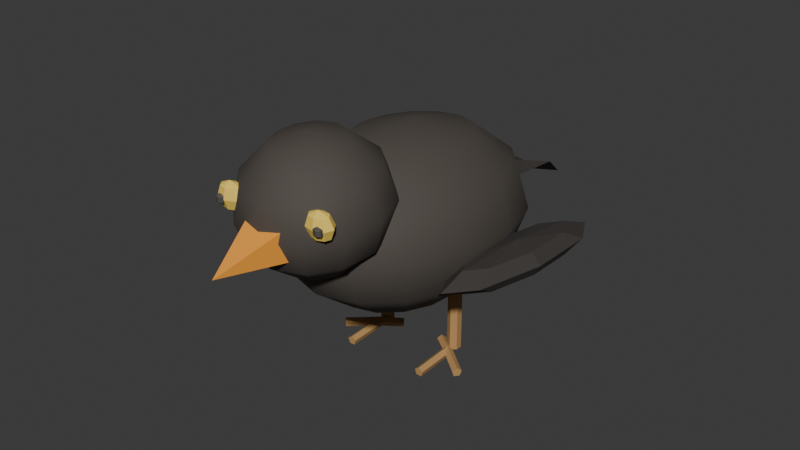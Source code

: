 # Source: BirdSmall.blend  (saved by Blender 5.1.30; exported with 4.5.12 LTS)
import bpy
from mathutils import Matrix  # noqa: F401  (used for matrix-valued properties, if any)

bpy.ops.wm.read_factory_settings(use_empty=True)
scene = bpy.context.scene
scene.name = 'Scene'

# ---- collections
col_collection = bpy.data.collections.new('Collection'); scene.collection.children.link(col_collection)

# ---- materials (node trees are filled in below, after node groups)
mat_material_birdsmall_beak = bpy.data.materials.new('Material.BirdSmall.Beak')
mat_material_birdsmall_beak.diffuse_color = (0.98, 0.38, 0.04, 1.0)
mat_material_birdsmall_wing = bpy.data.materials.new('Material.BirdSmall.Wing')
mat_material_birdsmall_wing.diffuse_color = (0.03955, 0.03434, 0.03071, 1.0)
mat_material_birdsmall_body = bpy.data.materials.new('Material.BirdSmall.Body')
mat_material_birdsmall_body.diffuse_color = (0.07619, 0.0648, 0.05448, 1.0)
mat_material_birdsmall_belly = bpy.data.materials.new('Material.BirdSmall.Belly')
mat_material_birdsmall_belly.diffuse_color = (0.159, 0.1301, 0.0999, 1.0)
mat_material_birdsmall_eye = bpy.data.materials.new('Material.BirdSmall.Eye')
mat_material_birdsmall_pupil = bpy.data.materials.new('Material.BirdSmall.Pupil')
mat_material_birdsmall_leg = bpy.data.materials.new('Material.BirdSmall.Leg')
mat_material_birdsmall_leg.diffuse_color = (0.48, 0.27, 0.1, 1.0)

# ---- material node trees
mat_material_birdsmall_beak.use_nodes = True; mat_material_birdsmall_beak.node_tree.nodes.clear()
_N = mat_material_birdsmall_beak.node_tree.nodes; _L = mat_material_birdsmall_beak.node_tree.links
n0 = _N.new('ShaderNodeBsdfPrincipled'); n0.name = 'Principled BSDF'; n0.location = (-200, 100)
n0.inputs[0].default_value = (0.98, 0.38, 0.04, 1.0)
n0.inputs[2].default_value = 0.82
n1 = _N.new('ShaderNodeOutputMaterial'); n1.name = 'Material Output'; n1.location = (200, 100)
_L.new(n0.outputs[0], n1.inputs[0])
n1.is_active_output = True
mat_material_birdsmall_wing.use_nodes = True; mat_material_birdsmall_wing.node_tree.nodes.clear()
_N = mat_material_birdsmall_wing.node_tree.nodes; _L = mat_material_birdsmall_wing.node_tree.links
n0 = _N.new('ShaderNodeBsdfPrincipled'); n0.name = 'Principled BSDF'; n0.location = (-200, 100)
n0.inputs[0].default_value = (0.03955, 0.03434, 0.03071, 1.0)
n0.inputs[2].default_value = 0.82
n1 = _N.new('ShaderNodeOutputMaterial'); n1.name = 'Material Output'; n1.location = (200, 100)
_L.new(n0.outputs[0], n1.inputs[0])
n1.is_active_output = True
mat_material_birdsmall_body.use_nodes = True; mat_material_birdsmall_body.node_tree.nodes.clear()
_N = mat_material_birdsmall_body.node_tree.nodes; _L = mat_material_birdsmall_body.node_tree.links
n0 = _N.new('ShaderNodeBsdfPrincipled'); n0.name = 'Principled BSDF'; n0.location = (-200, 100)
n0.inputs[0].default_value = (0.07619, 0.0648, 0.05448, 1.0)
n0.inputs[2].default_value = 0.82
n1 = _N.new('ShaderNodeOutputMaterial'); n1.name = 'Material Output'; n1.location = (200, 100)
_L.new(n0.outputs[0], n1.inputs[0])
n1.is_active_output = True
mat_material_birdsmall_belly.use_nodes = True; mat_material_birdsmall_belly.node_tree.nodes.clear()
_N = mat_material_birdsmall_belly.node_tree.nodes; _L = mat_material_birdsmall_belly.node_tree.links
n0 = _N.new('ShaderNodeBsdfPrincipled'); n0.name = 'Principled BSDF'; n0.location = (-200, 100)
n0.inputs[0].default_value = (0.159, 0.1301, 0.0999, 1.0)
n0.inputs[2].default_value = 0.82
n1 = _N.new('ShaderNodeOutputMaterial'); n1.name = 'Material Output'; n1.location = (200, 100)
_L.new(n0.outputs[0], n1.inputs[0])
n1.is_active_output = True
mat_material_birdsmall_eye.use_nodes = True; mat_material_birdsmall_eye.node_tree.nodes.clear()
_N = mat_material_birdsmall_eye.node_tree.nodes; _L = mat_material_birdsmall_eye.node_tree.links
n0 = _N.new('ShaderNodeBsdfPrincipled'); n0.name = 'Principled BSDF'; n0.location = (-200, 100)
n0.inputs[0].default_value = (0.93, 0.66, 0.11, 1.0)
n0.inputs[2].default_value = 0.82
n1 = _N.new('ShaderNodeOutputMaterial'); n1.name = 'Material Output'; n1.location = (200, 100)
_L.new(n0.outputs[0], n1.inputs[0])
n1.is_active_output = True
mat_material_birdsmall_pupil.use_nodes = True; mat_material_birdsmall_pupil.node_tree.nodes.clear()
_N = mat_material_birdsmall_pupil.node_tree.nodes; _L = mat_material_birdsmall_pupil.node_tree.links
n0 = _N.new('ShaderNodeBsdfPrincipled'); n0.name = 'Principled BSDF'; n0.location = (-200, 100)
n0.inputs[0].default_value = (0.09, 0.08, 0.07, 1.0)
n0.inputs[2].default_value = 0.82
n1 = _N.new('ShaderNodeOutputMaterial'); n1.name = 'Material Output'; n1.location = (200, 100)
_L.new(n0.outputs[0], n1.inputs[0])
n1.is_active_output = True
mat_material_birdsmall_leg.use_nodes = True; mat_material_birdsmall_leg.node_tree.nodes.clear()
_N = mat_material_birdsmall_leg.node_tree.nodes; _L = mat_material_birdsmall_leg.node_tree.links
n0 = _N.new('ShaderNodeBsdfPrincipled'); n0.name = 'Principled BSDF'; n0.location = (-200, 100)
n0.inputs[0].default_value = (0.48, 0.27, 0.1, 1.0)
n0.inputs[2].default_value = 0.82
n1 = _N.new('ShaderNodeOutputMaterial'); n1.name = 'Material Output'; n1.location = (200, 100)
_L.new(n0.outputs[0], n1.inputs[0])
n1.is_active_output = True

# ---- world
world_world = bpy.data.worlds.new('World'); scene.world = world_world
world_world.use_nodes = True; world_world.node_tree.nodes.clear()
_N = world_world.node_tree.nodes; _L = world_world.node_tree.links
n0 = _N.new('ShaderNodeOutputWorld'); n0.name = 'World Output'; n0.location = (200, 100)
n1 = _N.new('ShaderNodeBackground'); n1.name = 'Background'; n1.location = (-200, 100)
n1.inputs[0].default_value = (0.05088, 0.05088, 0.05088, 1.0)
_L.new(n1.outputs[0], n0.inputs[0])
n0.is_active_output = True
world_world.color = (0.05088, 0.05088, 0.05088)
world_world.sun_shadow_jitter_overblur = 0.0

# ---- meshes
me_birdsmall_beak_mesh = bpy.data.meshes.new('BirdSmall_Beak_Mesh')
me_birdsmall_beak_mesh.from_pydata([(0.0, -0.18, 0.0), (-0.055, 0.0, 0.045), (0.055, 0.0, 0.045), (0.055, 0.0, -0.04), (-0.055, 0.0, -0.04)], [], [(0, 1, 2), (0, 2, 3), (0, 3, 4), (0, 4, 1), (1, 4, 3, 2)])
me_birdsmall_beak_mesh.materials.append(mat_material_birdsmall_beak)
me_birdsmall_beak_mesh.update()
me_birdsmall_tail_mesh = bpy.data.meshes.new('BirdSmall_Tail_Mesh')
me_birdsmall_tail_mesh.from_pydata([(0.0, 0.0, 0.045), (-0.12, 0.16, 0.015), (-0.055, 0.31, -0.08), (0.0, 0.19, -0.045), (0.055, 0.31, -0.08), (0.12, 0.16, 0.015), (0.0, 0.0, -0.055)], [], [(0, 1, 2, 3), (0, 3, 4, 5), (0, 5, 6), (0, 6, 1), (1, 6, 3, 2), (3, 6, 5, 4)])
me_birdsmall_tail_mesh.materials.append(mat_material_birdsmall_wing)
me_birdsmall_tail_mesh.update()
me_birdsmall_body_mesh = bpy.data.meshes.new('BirdSmall_Body_Mesh')
me_birdsmall_body_mesh.from_pydata([(0.0, 0.0, 1.0), (0.0, 1.0, 0.0), (0.0, 0.0, -1.0), (0.2169, 0.4505, 0.866), (0.3758, 0.7803, 0.5), (0.4339, 0.901, 0.0), (0.3758, 0.7803, -0.5), (0.2169, 0.4505, -0.866), (0.3909, 0.3117, 0.866), (0.6771, 0.54, 0.5), (0.7818, 0.6235, 0.0), (0.6771, 0.54, -0.5), (0.3909, 0.3117, -0.866), (0.4875, 0.1113, 0.866), (0.8443, 0.1927, 0.5), (0.9749, 0.2225, 0.0), (0.8443, 0.1927, -0.5), (0.4875, 0.1113, -0.866), (0.4875, -0.1113, 0.866), (0.8443, -0.1927, 0.5), (0.9749, -0.2225, 0.0), (0.8443, -0.1927, -0.5), (0.4875, -0.1113, -0.866), (0.3909, -0.3117, 0.866), (0.6771, -0.54, 0.5), (0.7818, -0.6235, 0.0), (0.6771, -0.54, -0.5), (0.3909, -0.3117, -0.866), (0.2169, -0.4505, 0.866), (0.3758, -0.7803, 0.5), (0.4339, -0.901, 0.0), (0.3758, -0.7803, -0.5), (0.2169, -0.4505, -0.866), (-8.941e-08, -0.5, 0.866), (-1.49e-07, -0.866, 0.5), (-1.788e-07, -1.0, 0.0), (-1.49e-07, -0.866, -0.5), (-8.941e-08, -0.5, -0.866), (-0.2169, -0.4505, 0.866), (-0.3758, -0.7803, 0.5), (-0.4339, -0.901, 0.0), (-0.3758, -0.7803, -0.5), (-0.2169, -0.4505, -0.866), (-0.3909, -0.3117, 0.866), (-0.6771, -0.54, 0.5), (-0.7818, -0.6235, 0.0), (-0.6771, -0.54, -0.5), (-0.3909, -0.3117, -0.866), (-0.4875, -0.1113, 0.866), (-0.8443, -0.1927, 0.5), (-0.9749, -0.2225, 0.0), (-0.8443, -0.1927, -0.5), (-0.4875, -0.1113, -0.866), (-0.4875, 0.1113, 0.866), (-0.8443, 0.1927, 0.5), (-0.9749, 0.2225, 0.0), (-0.8443, 0.1927, -0.5), (-0.4875, 0.1113, -0.866), (-0.3909, 0.3117, 0.866), (-0.6771, 0.54, 0.5), (-0.7818, 0.6235, 0.0), (-0.6771, 0.54, -0.5), (-0.3909, 0.3117, -0.866), (-0.2169, 0.4505, 0.866), (-0.3758, 0.7803, 0.5), (-0.4339, 0.901, 0.0), (-0.3758, 0.7803, -0.5), (-0.2169, 0.4505, -0.866), (1.49e-07, 0.5, 0.866), (2.384e-07, 0.866, 0.5), (2.384e-07, 0.866, -0.5), (1.49e-07, 0.5, -0.866)], [], [(71, 70, 6, 7), (1, 69, 4, 5), (68, 0, 3), (2, 71, 7), (70, 1, 5, 6), (69, 68, 3, 4), (2, 7, 12), (6, 5, 10, 11), (4, 3, 8, 9), (7, 6, 11, 12), (5, 4, 9, 10), (3, 0, 8), (2, 12, 17), (11, 10, 15, 16), (9, 8, 13, 14), (12, 11, 16, 17), (10, 9, 14, 15), (8, 0, 13), (2, 17, 22), (16, 15, 20, 21), (14, 13, 18, 19), (17, 16, 21, 22), (15, 14, 19, 20), (13, 0, 18), (21, 20, 25, 26), (19, 18, 23, 24), (22, 21, 26, 27), (20, 19, 24, 25), (18, 0, 23), (2, 22, 27), (24, 23, 28, 29), (27, 26, 31, 32), (25, 24, 29, 30), (23, 0, 28), (2, 27, 32), (26, 25, 30, 31), (32, 31, 36, 37), (30, 29, 34, 35), (28, 0, 33), (2, 32, 37), (31, 30, 35, 36), (29, 28, 33, 34), (37, 36, 41, 42), (35, 34, 39, 40), (33, 0, 38), (2, 37, 42), (36, 35, 40, 41), (34, 33, 38, 39), (42, 41, 46, 47), (40, 39, 44, 45), (38, 0, 43), (2, 42, 47), (41, 40, 45, 46), (39, 38, 43, 44), (47, 46, 51, 52), (45, 44, 49, 50), (43, 0, 48), (2, 47, 52), (46, 45, 50, 51), (44, 43, 48, 49), (50, 49, 54, 55), (48, 0, 53), (2, 52, 57), (51, 50, 55, 56), (49, 48, 53, 54), (52, 51, 56, 57), (53, 0, 58), (2, 57, 62), (56, 55, 60, 61), (54, 53, 58, 59), (57, 56, 61, 62), (55, 54, 59, 60), (2, 62, 67), (61, 60, 65, 66), (59, 58, 63, 64), (62, 61, 66, 67), (60, 59, 64, 65), (58, 0, 63), (2, 67, 71), (66, 65, 1, 70), (64, 63, 68, 69), (67, 66, 70, 71), (65, 64, 69, 1), (63, 0, 68)])
me_birdsmall_body_mesh.polygons.foreach_set('use_smooth', [True] * 84)
_uv = me_birdsmall_body_mesh.uv_layers.new(name='UVMap')
_uv.uv.foreach_set('vector', [0.7143, 0.1667, 0.7143, 0.3333, 0.6429, 0.3333, 0.6429, 0.1667, 0.7143, 0.5, 0.7143, 0.6667, 0.6429, 0.6667, 0.6429, 0.5, 0.7143, 0.8333, 0.6786, 1.0, 0.6429, 0.8333, 0.6786, 5.96e-08, 0.7143, 0.1667, 0.6429, 0.1667, 0.7143, 0.3333, 0.7143, 0.5, 0.6429, 0.5, 0.6429, 0.3333, 0.7143, 0.6667, 0.7143, 0.8333, 0.6429, 0.8333, 0.6429, 0.6667, 0.6071, 5.96e-08, 0.6429, 0.1667, 0.5714, 0.1667, 0.6429, 0.3333, 0.6429, 0.5, 0.5714, 0.5, 0.5714, 0.3333, 0.6429, 0.6667, 0.6429, 0.8333, 0.5714, 0.8333, 0.5714, 0.6667, 0.6429, 0.1667, 0.6429, 0.3333, 0.5714, 0.3333, 0.5714, 0.1667, 0.6429, 0.5, 0.6429, 0.6667, 0.5714, 0.6667, 0.5714, 0.5, 0.6429, 0.8333, 0.6071, 1.0, 0.5714, 0.8333, 0.5357, 5.96e-08, 0.5714, 0.1667, 0.5, 0.1667, 0.5714, 0.3333, 0.5714, 0.5, 0.5, 0.5, 0.5, 0.3333, 0.5714, 0.6667, 0.5714, 0.8333, 0.5, 0.8333, 0.5, 0.6667, 0.5714, 0.1667, 0.5714, 0.3333, 0.5, 0.3333, 0.5, 0.1667, 0.5714, 0.5, 0.5714, 0.6667, 0.5, 0.6667, 0.5, 0.5, 0.5714, 0.8333, 0.5357, 1.0, 0.5, 0.8333, 0.4643, 5.96e-08, 0.5, 0.1667, 0.4286, 0.1667, 0.5, 0.3333, 0.5, 0.5, 0.4286, 0.5, 0.4286, 0.3333, 0.5, 0.6667, 0.5, 0.8333, 0.4286, 0.8333, 0.4286, 0.6667, 0.5, 0.1667, 0.5, 0.3333, 0.4286, 0.3333, 0.4286, 0.1667, 0.5, 0.5, 0.5, 0.6667, 0.4286, 0.6667, 0.4286, 0.5, 0.5, 0.8333, 0.4643, 1.0, 0.4286, 0.8333, 0.4286, 0.3333, 0.4286, 0.5, 0.3571, 0.5, 0.3571, 0.3333, 0.4286, 0.6667, 0.4286, 0.8333, 0.3571, 0.8333, 0.3571, 0.6667, 0.4286, 0.1667, 0.4286, 0.3333, 0.3571, 0.3333, 0.3571, 0.1667, 0.4286, 0.5, 0.4286, 0.6667, 0.3571, 0.6667, 0.3571, 0.5, 0.4286, 0.8333, 0.3929, 1.0, 0.3571, 0.8333, 0.3929, 5.96e-08, 0.4286, 0.1667, 0.3571, 0.1667, 0.3571, 0.6667, 0.3571, 0.8333, 0.2857, 0.8333, 0.2857, 0.6667, 0.3571, 0.1667, 0.3571, 0.3333, 0.2857, 0.3333, 0.2857, 0.1667, 0.3571, 0.5, 0.3571, 0.6667, 0.2857, 0.6667, 0.2857, 0.5, 0.3571, 0.8333, 0.3214, 1.0, 0.2857, 0.8333, 0.3214, 5.96e-08, 0.3571, 0.1667, 0.2857, 0.1667, 0.3571, 0.3333, 0.3571, 0.5, 0.2857, 0.5, 0.2857, 0.3333, 0.2857, 0.1667, 0.2857, 0.3333, 0.2143, 0.3333, 0.2143, 0.1667, 0.2857, 0.5, 0.2857, 0.6667, 0.2143, 0.6667, 0.2143, 0.5, 0.2857, 0.8333, 0.25, 1.0, 0.2143, 0.8333, 0.25, 5.96e-08, 0.2857, 0.1667, 0.2143, 0.1667, 0.2857, 0.3333, 0.2857, 0.5, 0.2143, 0.5, 0.2143, 0.3333, 0.2857, 0.6667, 0.2857, 0.8333, 0.2143, 0.8333, 0.2143, 0.6667, 0.2143, 0.1667, 0.2143, 0.3333, 0.1429, 0.3333, 0.1429, 0.1667, 0.2143, 0.5, 0.2143, 0.6667, 0.1429, 0.6667, 0.1429, 0.5, 0.2143, 0.8333, 0.1786, 1.0, 0.1429, 0.8333, 0.1786, 5.96e-08, 0.2143, 0.1667, 0.1429, 0.1667, 0.2143, 0.3333, 0.2143, 0.5, 0.1429, 0.5, 0.1429, 0.3333, 0.2143, 0.6667, 0.2143, 0.8333, 0.1429, 0.8333, 0.1429, 0.6667, 0.1429, 0.1667, 0.1429, 0.3333, 0.07143, 0.3333, 0.07143, 0.1667, 0.1429, 0.5, 0.1429, 0.6667, 0.07143, 0.6667, 0.07143, 0.5, 0.1429, 0.8333, 0.1071, 1.0, 0.07143, 0.8333, 0.1071, 5.96e-08, 0.1429, 0.1667, 0.07143, 0.1667, 0.1429, 0.3333, 0.1429, 0.5, 0.07143, 0.5, 0.07143, 0.3333, 0.1429, 0.6667, 0.1429, 0.8333, 0.07143, 0.8333, 0.07143, 0.6667, 0.07143, 0.1667, 0.07143, 0.3333, 0.0, 0.3333, 0.0, 0.1667, 0.07143, 0.5, 0.07143, 0.6667, 0.0, 0.6667, 0.0, 0.5, 0.07143, 0.8333, 0.03571, 1.0, 0.0, 0.8333, 0.03571, 5.96e-08, 0.07143, 0.1667, 0.0, 0.1667, 0.07143, 0.3333, 0.07143, 0.5, 0.0, 0.5, 0.0, 0.3333, 0.07143, 0.6667, 0.07143, 0.8333, 0.0, 0.8333, 0.0, 0.6667, 1.0, 0.5, 1.0, 0.6667, 0.9286, 0.6667, 0.9286, 0.5, 1.0, 0.8333, 0.9643, 1.0, 0.9286, 0.8333, 0.9643, 5.96e-08, 1.0, 0.1667, 0.9286, 0.1667, 1.0, 0.3333, 1.0, 0.5, 0.9286, 0.5, 0.9286, 0.3333, 1.0, 0.6667, 1.0, 0.8333, 0.9286, 0.8333, 0.9286, 0.6667, 1.0, 0.1667, 1.0, 0.3333, 0.9286, 0.3333, 0.9286, 0.1667, 0.9286, 0.8333, 0.8929, 1.0, 0.8571, 0.8333, 0.8929, 5.96e-08, 0.9286, 0.1667, 0.8571, 0.1667, 0.9286, 0.3333, 0.9286, 0.5, 0.8571, 0.5, 0.8571, 0.3333, 0.9286, 0.6667, 0.9286, 0.8333, 0.8571, 0.8333, 0.8571, 0.6667, 0.9286, 0.1667, 0.9286, 0.3333, 0.8571, 0.3333, 0.8571, 0.1667, 0.9286, 0.5, 0.9286, 0.6667, 0.8571, 0.6667, 0.8571, 0.5, 0.8214, 5.96e-08, 0.8571, 0.1667, 0.7857, 0.1667, 0.8571, 0.3333, 0.8571, 0.5, 0.7857, 0.5, 0.7857, 0.3333, 0.8571, 0.6667, 0.8571, 0.8333, 0.7857, 0.8333, 0.7857, 0.6667, 0.8571, 0.1667, 0.8571, 0.3333, 0.7857, 0.3333, 0.7857, 0.1667, 0.8571, 0.5, 0.8571, 0.6667, 0.7857, 0.6667, 0.7857, 0.5, 0.8571, 0.8333, 0.8214, 1.0, 0.7857, 0.8333, 0.75, 5.96e-08, 0.7857, 0.1667, 0.7143, 0.1667, 0.7857, 0.3333, 0.7857, 0.5, 0.7143, 0.5, 0.7143, 0.3333, 0.7857, 0.6667, 0.7857, 0.8333, 0.7143, 0.8333, 0.7143, 0.6667, 0.7857, 0.1667, 0.7857, 0.3333, 0.7143, 0.3333, 0.7143, 0.1667, 0.7857, 0.5, 0.7857, 0.6667, 0.7143, 0.6667, 0.7143, 0.5, 0.7857, 0.8333, 0.75, 1.0, 0.7143, 0.8333])
me_birdsmall_body_mesh.materials.append(mat_material_birdsmall_body)
me_birdsmall_body_mesh.update()
me_birdsmall_bellypatch_mesh = bpy.data.meshes.new('BirdSmall_BellyPatch_Mesh')
me_birdsmall_bellypatch_mesh.from_pydata([(0.0, 0.0, 1.0), (0.0, 0.7071, 0.7071), (0.0, 1.0, 0.0), (0.0, 0.7071, -0.7071), (0.0, 0.0, -1.0), (0.4156, 0.5721, 0.7071), (0.5878, 0.809, 0.0), (0.4156, 0.5721, -0.7071), (0.6725, 0.2185, 0.7071), (0.9511, 0.309, 0.0), (0.6725, 0.2185, -0.7071), (0.6725, -0.2185, 0.7071), (0.9511, -0.309, 0.0), (0.6725, -0.2185, -0.7071), (0.4156, -0.5721, 0.7071), (0.5878, -0.809, 0.0), (0.4156, -0.5721, -0.7071), (0.0, -0.7071, 0.7071), (5.96e-08, -1.0, 0.0), (0.0, -0.7071, -0.7071), (-0.4156, -0.5721, 0.7071), (-0.5878, -0.809, 0.0), (-0.4156, -0.5721, -0.7071), (-0.6725, -0.2185, 0.7071), (-0.9511, -0.309, 0.0), (-0.6725, -0.2185, -0.7071), (-0.6725, 0.2185, 0.7071), (-0.9511, 0.309, 0.0), (-0.6725, 0.2185, -0.7071), (-0.4156, 0.5721, 0.7071), (-0.5878, 0.809, 0.0), (-0.4156, 0.5721, -0.7071)], [], [(3, 2, 6, 7), (1, 0, 5), (4, 3, 7), (2, 1, 5, 6), (5, 0, 8), (4, 7, 10), (6, 5, 8, 9), (7, 6, 9, 10), (10, 9, 12, 13), (8, 0, 11), (4, 10, 13), (9, 8, 11, 12), (13, 12, 15, 16), (11, 0, 14), (4, 13, 16), (12, 11, 14, 15), (16, 15, 18, 19), (14, 0, 17), (4, 16, 19), (15, 14, 17, 18), (19, 18, 21, 22), (17, 0, 20), (4, 19, 22), (18, 17, 20, 21), (22, 21, 24, 25), (20, 0, 23), (4, 22, 25), (21, 20, 23, 24), (24, 23, 26, 27), (25, 24, 27, 28), (23, 0, 26), (4, 25, 28), (4, 28, 31), (27, 26, 29, 30), (28, 27, 30, 31), (26, 0, 29), (4, 31, 3), (30, 29, 1, 2), (31, 30, 2, 3), (29, 0, 1)])
_uv = me_birdsmall_bellypatch_mesh.uv_layers.new(name='UVMap')
_uv.uv.foreach_set('vector', [0.7, 0.25, 0.7, 0.5, 0.6, 0.5, 0.6, 0.25, 0.7, 0.75, 0.65, 1.0, 0.6, 0.75, 0.65, 5.96e-08, 0.7, 0.25, 0.6, 0.25, 0.7, 0.5, 0.7, 0.75, 0.6, 0.75, 0.6, 0.5, 0.6, 0.75, 0.55, 1.0, 0.5, 0.75, 0.55, 5.96e-08, 0.6, 0.25, 0.5, 0.25, 0.6, 0.5, 0.6, 0.75, 0.5, 0.75, 0.5, 0.5, 0.6, 0.25, 0.6, 0.5, 0.5, 0.5, 0.5, 0.25, 0.5, 0.25, 0.5, 0.5, 0.4, 0.5, 0.4, 0.25, 0.5, 0.75, 0.45, 1.0, 0.4, 0.75, 0.45, 5.96e-08, 0.5, 0.25, 0.4, 0.25, 0.5, 0.5, 0.5, 0.75, 0.4, 0.75, 0.4, 0.5, 0.4, 0.25, 0.4, 0.5, 0.3, 0.5, 0.3, 0.25, 0.4, 0.75, 0.35, 1.0, 0.3, 0.75, 0.35, 5.96e-08, 0.4, 0.25, 0.3, 0.25, 0.4, 0.5, 0.4, 0.75, 0.3, 0.75, 0.3, 0.5, 0.3, 0.25, 0.3, 0.5, 0.2, 0.5, 0.2, 0.25, 0.3, 0.75, 0.25, 1.0, 0.2, 0.75, 0.25, 5.96e-08, 0.3, 0.25, 0.2, 0.25, 0.3, 0.5, 0.3, 0.75, 0.2, 0.75, 0.2, 0.5, 0.2, 0.25, 0.2, 0.5, 0.1, 0.5, 0.1, 0.25, 0.2, 0.75, 0.15, 1.0, 0.1, 0.75, 0.15, 5.96e-08, 0.2, 0.25, 0.1, 0.25, 0.2, 0.5, 0.2, 0.75, 0.1, 0.75, 0.1, 0.5, 0.1, 0.25, 0.1, 0.5, 0.0, 0.5, 0.0, 0.25, 0.1, 0.75, 0.05, 1.0, 0.0, 0.75, 0.05, 5.96e-08, 0.1, 0.25, 0.0, 0.25, 0.1, 0.5, 0.1, 0.75, 0.0, 0.75, 0.0, 0.5, 1.0, 0.5, 1.0, 0.75, 0.9, 0.75, 0.9, 0.5, 1.0, 0.25, 1.0, 0.5, 0.9, 0.5, 0.9, 0.25, 1.0, 0.75, 0.95, 1.0, 0.9, 0.75, 0.95, 5.96e-08, 1.0, 0.25, 0.9, 0.25, 0.85, 5.96e-08, 0.9, 0.25, 0.8, 0.25, 0.9, 0.5, 0.9, 0.75, 0.8, 0.75, 0.8, 0.5, 0.9, 0.25, 0.9, 0.5, 0.8, 0.5, 0.8, 0.25, 0.9, 0.75, 0.85, 1.0, 0.8, 0.75, 0.75, 5.96e-08, 0.8, 0.25, 0.7, 0.25, 0.8, 0.5, 0.8, 0.75, 0.7, 0.75, 0.7, 0.5, 0.8, 0.25, 0.8, 0.5, 0.7, 0.5, 0.7, 0.25, 0.8, 0.75, 0.75, 1.0, 0.7, 0.75])
me_birdsmall_bellypatch_mesh.materials.append(mat_material_birdsmall_belly)
me_birdsmall_bellypatch_mesh.update()
me_birdsmall_head_mesh = bpy.data.meshes.new('BirdSmall_Head_Mesh')
me_birdsmall_head_mesh.from_pydata([(0.0, 0.0, 1.0), (0.0, 0.5, 0.866), (0.0, 0.866, 0.5), (0.0, 1.0, 0.0), (0.0, 0.866, -0.5), (0.0, 0.5, -0.866), (0.0, 0.0, -1.0), (0.25, 0.433, 0.866), (0.433, 0.75, 0.5), (0.5, 0.866, 0.0), (0.433, 0.75, -0.5), (0.25, 0.433, -0.866), (0.433, 0.25, 0.866), (0.75, 0.433, 0.5), (0.866, 0.5, 0.0), (0.75, 0.433, -0.5), (0.433, 0.25, -0.866), (0.5, 0.0, 0.866), (0.866, -2.98e-08, 0.5), (1.0, 0.0, 0.0), (0.866, -2.98e-08, -0.5), (0.5, 0.0, -0.866), (0.433, -0.25, 0.866), (0.75, -0.433, 0.5), (0.866, -0.5, 0.0), (0.75, -0.433, -0.5), (0.433, -0.25, -0.866), (0.25, -0.433, 0.866), (0.433, -0.75, 0.5), (0.5, -0.866, 0.0), (0.433, -0.75, -0.5), (0.25, -0.433, -0.866), (0.0, -0.5, 0.866), (-8.941e-08, -0.866, 0.5), (0.0, -1.0, 0.0), (-8.941e-08, -0.866, -0.5), (0.0, -0.5, -0.866), (-0.25, -0.433, 0.866), (-0.433, -0.75, 0.5), (-0.5, -0.866, 0.0), (-0.433, -0.75, -0.5), (-0.25, -0.433, -0.866), (-0.433, -0.25, 0.866), (-0.75, -0.433, 0.5), (-0.866, -0.5, 0.0), (-0.75, -0.433, -0.5), (-0.433, -0.25, -0.866), (-0.5, 0.0, 0.866), (-0.866, 8.941e-08, 0.5), (-1.0, 0.0, 0.0), (-0.866, 8.941e-08, -0.5), (-0.5, 0.0, -0.866), (-0.433, 0.25, 0.866), (-0.75, 0.433, 0.5), (-0.866, 0.5, 0.0), (-0.75, 0.433, -0.5), (-0.433, 0.25, -0.866), (-0.25, 0.433, 0.866), (-0.433, 0.75, 0.5), (-0.5, 0.866, 0.0), (-0.433, 0.75, -0.5), (-0.25, 0.433, -0.866)], [], [(5, 4, 10, 11), (3, 2, 8, 9), (1, 0, 7), (6, 5, 11), (4, 3, 9, 10), (2, 1, 7, 8), (7, 0, 12), (6, 11, 16), (10, 9, 14, 15), (8, 7, 12, 13), (11, 10, 15, 16), (9, 8, 13, 14), (6, 16, 21), (15, 14, 19, 20), (13, 12, 17, 18), (16, 15, 20, 21), (14, 13, 18, 19), (12, 0, 17), (6, 21, 26), (20, 19, 24, 25), (18, 17, 22, 23), (21, 20, 25, 26), (19, 18, 23, 24), (17, 0, 22), (6, 26, 31), (25, 24, 29, 30), (23, 22, 27, 28), (26, 25, 30, 31), (24, 23, 28, 29), (22, 0, 27), (30, 29, 34, 35), (28, 27, 32, 33), (31, 30, 35, 36), (29, 28, 33, 34), (27, 0, 32), (6, 31, 36), (33, 32, 37, 38), (36, 35, 40, 41), (34, 33, 38, 39), (32, 0, 37), (6, 36, 41), (35, 34, 39, 40), (41, 40, 45, 46), (39, 38, 43, 44), (37, 0, 42), (6, 41, 46), (40, 39, 44, 45), (38, 37, 42, 43), (46, 45, 50, 51), (44, 43, 48, 49), (42, 0, 47), (6, 46, 51), (45, 44, 49, 50), (43, 42, 47, 48), (51, 50, 55, 56), (49, 48, 53, 54), (47, 0, 52), (6, 51, 56), (50, 49, 54, 55), (48, 47, 52, 53), (56, 55, 60, 61), (54, 53, 58, 59), (52, 0, 57), (6, 56, 61), (55, 54, 59, 60), (53, 52, 57, 58), (59, 58, 2, 3), (57, 0, 1), (6, 61, 5), (60, 59, 3, 4), (58, 57, 1, 2), (61, 60, 4, 5)])
me_birdsmall_head_mesh.polygons.foreach_set('use_smooth', [True] * 72)
_uv = me_birdsmall_head_mesh.uv_layers.new(name='UVMap')
_uv.uv.foreach_set('vector', [0.75, 0.1667, 0.75, 0.3333, 0.6667, 0.3333, 0.6667, 0.1667, 0.75, 0.5, 0.75, 0.6667, 0.6667, 0.6667, 0.6667, 0.5, 0.75, 0.8333, 0.7083, 1.0, 0.6667, 0.8333, 0.7083, 5.96e-08, 0.75, 0.1667, 0.6667, 0.1667, 0.75, 0.3333, 0.75, 0.5, 0.6667, 0.5, 0.6667, 0.3333, 0.75, 0.6667, 0.75, 0.8333, 0.6667, 0.8333, 0.6667, 0.6667, 0.6667, 0.8333, 0.625, 1.0, 0.5833, 0.8333, 0.625, 5.96e-08, 0.6667, 0.1667, 0.5833, 0.1667, 0.6667, 0.3333, 0.6667, 0.5, 0.5833, 0.5, 0.5833, 0.3333, 0.6667, 0.6667, 0.6667, 0.8333, 0.5833, 0.8333, 0.5833, 0.6667, 0.6667, 0.1667, 0.6667, 0.3333, 0.5833, 0.3333, 0.5833, 0.1667, 0.6667, 0.5, 0.6667, 0.6667, 0.5833, 0.6667, 0.5833, 0.5, 0.5417, 5.96e-08, 0.5833, 0.1667, 0.5, 0.1667, 0.5833, 0.3333, 0.5833, 0.5, 0.5, 0.5, 0.5, 0.3333, 0.5833, 0.6667, 0.5833, 0.8333, 0.5, 0.8333, 0.5, 0.6667, 0.5833, 0.1667, 0.5833, 0.3333, 0.5, 0.3333, 0.5, 0.1667, 0.5833, 0.5, 0.5833, 0.6667, 0.5, 0.6667, 0.5, 0.5, 0.5833, 0.8333, 0.5417, 1.0, 0.5, 0.8333, 0.4583, 5.96e-08, 0.5, 0.1667, 0.4167, 0.1667, 0.5, 0.3333, 0.5, 0.5, 0.4167, 0.5, 0.4167, 0.3333, 0.5, 0.6667, 0.5, 0.8333, 0.4167, 0.8333, 0.4167, 0.6667, 0.5, 0.1667, 0.5, 0.3333, 0.4167, 0.3333, 0.4167, 0.1667, 0.5, 0.5, 0.5, 0.6667, 0.4167, 0.6667, 0.4167, 0.5, 0.5, 0.8333, 0.4583, 1.0, 0.4167, 0.8333, 0.375, 5.96e-08, 0.4167, 0.1667, 0.3333, 0.1667, 0.4167, 0.3333, 0.4167, 0.5, 0.3333, 0.5, 0.3333, 0.3333, 0.4167, 0.6667, 0.4167, 0.8333, 0.3333, 0.8333, 0.3333, 0.6667, 0.4167, 0.1667, 0.4167, 0.3333, 0.3333, 0.3333, 0.3333, 0.1667, 0.4167, 0.5, 0.4167, 0.6667, 0.3333, 0.6667, 0.3333, 0.5, 0.4167, 0.8333, 0.375, 1.0, 0.3333, 0.8333, 0.3333, 0.3333, 0.3333, 0.5, 0.25, 0.5, 0.25, 0.3333, 0.3333, 0.6667, 0.3333, 0.8333, 0.25, 0.8333, 0.25, 0.6667, 0.3333, 0.1667, 0.3333, 0.3333, 0.25, 0.3333, 0.25, 0.1667, 0.3333, 0.5, 0.3333, 0.6667, 0.25, 0.6667, 0.25, 0.5, 0.3333, 0.8333, 0.2917, 1.0, 0.25, 0.8333, 0.2917, 5.96e-08, 0.3333, 0.1667, 0.25, 0.1667, 0.25, 0.6667, 0.25, 0.8333, 0.1667, 0.8333, 0.1667, 0.6667, 0.25, 0.1667, 0.25, 0.3333, 0.1667, 0.3333, 0.1667, 0.1667, 0.25, 0.5, 0.25, 0.6667, 0.1667, 0.6667, 0.1667, 0.5, 0.25, 0.8333, 0.2083, 1.0, 0.1667, 0.8333, 0.2083, 5.96e-08, 0.25, 0.1667, 0.1667, 0.1667, 0.25, 0.3333, 0.25, 0.5, 0.1667, 0.5, 0.1667, 0.3333, 0.1667, 0.1667, 0.1667, 0.3333, 0.08333, 0.3333, 0.08333, 0.1667, 0.1667, 0.5, 0.1667, 0.6667, 0.08333, 0.6667, 0.08333, 0.5, 0.1667, 0.8333, 0.125, 1.0, 0.08333, 0.8333, 0.125, 5.96e-08, 0.1667, 0.1667, 0.08333, 0.1667, 0.1667, 0.3333, 0.1667, 0.5, 0.08333, 0.5, 0.08333, 0.3333, 0.1667, 0.6667, 0.1667, 0.8333, 0.08333, 0.8333, 0.08333, 0.6667, 0.08333, 0.1667, 0.08333, 0.3333, 0.0, 0.3333, 0.0, 0.1667, 0.08333, 0.5, 0.08333, 0.6667, 0.0, 0.6667, 0.0, 0.5, 0.08333, 0.8333, 0.04167, 1.0, 0.0, 0.8333, 0.04167, 5.96e-08, 0.08333, 0.1667, 0.0, 0.1667, 0.08333, 0.3333, 0.08333, 0.5, 0.0, 0.5, 0.0, 0.3333, 0.08333, 0.6667, 0.08333, 0.8333, 0.0, 0.8333, 0.0, 0.6667, 1.0, 0.1667, 1.0, 0.3333, 0.9167, 0.3333, 0.9167, 0.1667, 1.0, 0.5, 1.0, 0.6667, 0.9167, 0.6667, 0.9167, 0.5, 1.0, 0.8333, 0.9583, 1.0, 0.9167, 0.8333, 0.9583, 5.96e-08, 1.0, 0.1667, 0.9167, 0.1667, 1.0, 0.3333, 1.0, 0.5, 0.9167, 0.5, 0.9167, 0.3333, 1.0, 0.6667, 1.0, 0.8333, 0.9167, 0.8333, 0.9167, 0.6667, 0.9167, 0.1667, 0.9167, 0.3333, 0.8333, 0.3333, 0.8333, 0.1667, 0.9167, 0.5, 0.9167, 0.6667, 0.8333, 0.6667, 0.8333, 0.5, 0.9167, 0.8333, 0.875, 1.0, 0.8333, 0.8333, 0.875, 5.96e-08, 0.9167, 0.1667, 0.8333, 0.1667, 0.9167, 0.3333, 0.9167, 0.5, 0.8333, 0.5, 0.8333, 0.3333, 0.9167, 0.6667, 0.9167, 0.8333, 0.8333, 0.8333, 0.8333, 0.6667, 0.8333, 0.5, 0.8333, 0.6667, 0.75, 0.6667, 0.75, 0.5, 0.8333, 0.8333, 0.7917, 1.0, 0.75, 0.8333, 0.7917, 5.96e-08, 0.8333, 0.1667, 0.75, 0.1667, 0.8333, 0.3333, 0.8333, 0.5, 0.75, 0.5, 0.75, 0.3333, 0.8333, 0.6667, 0.8333, 0.8333, 0.75, 0.8333, 0.75, 0.6667, 0.8333, 0.1667, 0.8333, 0.3333, 0.75, 0.3333, 0.75, 0.1667])
me_birdsmall_head_mesh.materials.append(mat_material_birdsmall_body)
me_birdsmall_head_mesh.update()
me_birdsmall_eye_l_mesh = bpy.data.meshes.new('BirdSmall_Eye_L_Mesh')
me_birdsmall_eye_l_mesh.from_pydata([(0.0, 0.0, 1.0), (0.0, 0.7071, 0.7071), (0.0, 1.0, 0.0), (0.0, 0.7071, -0.7071), (0.0, 0.0, -1.0), (0.5, 0.5, 0.7071), (0.7071, 0.7071, 0.0), (0.5, 0.5, -0.7071), (0.7071, 0.0, 0.7071), (1.0, 0.0, 0.0), (0.7071, 0.0, -0.7071), (0.5, -0.5, 0.7071), (0.7071, -0.7071, 0.0), (0.5, -0.5, -0.7071), (0.0, -0.7071, 0.7071), (0.0, -1.0, 0.0), (0.0, -0.7071, -0.7071), (-0.5, -0.5, 0.7071), (-0.7071, -0.7071, 0.0), (-0.5, -0.5, -0.7071), (-0.7071, 0.0, 0.7071), (-1.0, 0.0, 0.0), (-0.7071, 0.0, -0.7071), (-0.5, 0.5, 0.7071), (-0.7071, 0.7071, 0.0), (-0.5, 0.5, -0.7071)], [], [(3, 2, 6, 7), (1, 0, 5), (4, 3, 7), (2, 1, 5, 6), (7, 6, 9, 10), (5, 0, 8), (4, 7, 10), (6, 5, 8, 9), (10, 9, 12, 13), (8, 0, 11), (4, 10, 13), (9, 8, 11, 12), (13, 12, 15, 16), (11, 0, 14), (4, 13, 16), (12, 11, 14, 15), (16, 15, 18, 19), (14, 0, 17), (4, 16, 19), (15, 14, 17, 18), (19, 18, 21, 22), (17, 0, 20), (4, 19, 22), (18, 17, 20, 21), (21, 20, 23, 24), (22, 21, 24, 25), (20, 0, 23), (4, 22, 25), (4, 25, 3), (24, 23, 1, 2), (25, 24, 2, 3), (23, 0, 1)])
_uv = me_birdsmall_eye_l_mesh.uv_layers.new(name='UVMap')
_uv.uv.foreach_set('vector', [0.75, 0.25, 0.75, 0.5, 0.625, 0.5, 0.625, 0.25, 0.75, 0.75, 0.6875, 1.0, 0.625, 0.75, 0.6875, 5.96e-08, 0.75, 0.25, 0.625, 0.25, 0.75, 0.5, 0.75, 0.75, 0.625, 0.75, 0.625, 0.5, 0.625, 0.25, 0.625, 0.5, 0.5, 0.5, 0.5, 0.25, 0.625, 0.75, 0.5625, 1.0, 0.5, 0.75, 0.5625, 5.96e-08, 0.625, 0.25, 0.5, 0.25, 0.625, 0.5, 0.625, 0.75, 0.5, 0.75, 0.5, 0.5, 0.5, 0.25, 0.5, 0.5, 0.375, 0.5, 0.375, 0.25, 0.5, 0.75, 0.4375, 1.0, 0.375, 0.75, 0.4375, 5.96e-08, 0.5, 0.25, 0.375, 0.25, 0.5, 0.5, 0.5, 0.75, 0.375, 0.75, 0.375, 0.5, 0.375, 0.25, 0.375, 0.5, 0.25, 0.5, 0.25, 0.25, 0.375, 0.75, 0.3125, 1.0, 0.25, 0.75, 0.3125, 5.96e-08, 0.375, 0.25, 0.25, 0.25, 0.375, 0.5, 0.375, 0.75, 0.25, 0.75, 0.25, 0.5, 0.25, 0.25, 0.25, 0.5, 0.125, 0.5, 0.125, 0.25, 0.25, 0.75, 0.1875, 1.0, 0.125, 0.75, 0.1875, 5.96e-08, 0.25, 0.25, 0.125, 0.25, 0.25, 0.5, 0.25, 0.75, 0.125, 0.75, 0.125, 0.5, 0.125, 0.25, 0.125, 0.5, 0.0, 0.5, 0.0, 0.25, 0.125, 0.75, 0.0625, 1.0, 0.0, 0.75, 0.0625, 5.96e-08, 0.125, 0.25, 0.0, 0.25, 0.125, 0.5, 0.125, 0.75, 0.0, 0.75, 0.0, 0.5, 1.0, 0.5, 1.0, 0.75, 0.875, 0.75, 0.875, 0.5, 1.0, 0.25, 1.0, 0.5, 0.875, 0.5, 0.875, 0.25, 1.0, 0.75, 0.9375, 1.0, 0.875, 0.75, 0.9375, 5.96e-08, 1.0, 0.25, 0.875, 0.25, 0.8125, 5.96e-08, 0.875, 0.25, 0.75, 0.25, 0.875, 0.5, 0.875, 0.75, 0.75, 0.75, 0.75, 0.5, 0.875, 0.25, 0.875, 0.5, 0.75, 0.5, 0.75, 0.25, 0.875, 0.75, 0.8125, 1.0, 0.75, 0.75])
me_birdsmall_eye_l_mesh.materials.append(mat_material_birdsmall_eye)
me_birdsmall_eye_l_mesh.update()
me_birdsmall_pupil_l_mesh = bpy.data.meshes.new('BirdSmall_Pupil_L_Mesh')
me_birdsmall_pupil_l_mesh.from_pydata([(0.0, 0.0, 1.0), (0.0, 0.866, -0.5), (0.0, 0.0, -1.0), (0.75, 0.433, 0.5), (0.75, 0.433, -0.5), (0.75, -0.433, 0.5), (0.75, -0.433, -0.5), (-1.192e-07, -0.866, 0.5), (-1.192e-07, -0.866, -0.5), (-0.75, -0.433, 0.5), (-0.75, -0.433, -0.5), (-0.75, 0.433, 0.5), (-0.75, 0.433, -0.5), (2.086e-07, 0.866, 0.5)], [], [(2, 1, 4), (1, 13, 3, 4), (13, 0, 3), (2, 4, 6), (4, 3, 5, 6), (3, 0, 5), (2, 6, 8), (6, 5, 7, 8), (5, 0, 7), (2, 8, 10), (8, 7, 9, 10), (7, 0, 9), (2, 10, 12), (10, 9, 11, 12), (9, 0, 11), (2, 12, 1), (12, 11, 13, 1), (11, 0, 13)])
_uv = me_birdsmall_pupil_l_mesh.uv_layers.new(name='UVMap')
_uv.uv.foreach_set('vector', [0.5833, 5.96e-08, 0.6667, 0.3333, 0.5, 0.3333, 0.6667, 0.3333, 0.6667, 0.6667, 0.5, 0.6667, 0.5, 0.3333, 0.6667, 0.6667, 0.5833, 1.0, 0.5, 0.6667, 0.4167, 5.96e-08, 0.5, 0.3333, 0.3333, 0.3333, 0.5, 0.3333, 0.5, 0.6667, 0.3333, 0.6667, 0.3333, 0.3333, 0.5, 0.6667, 0.4167, 1.0, 0.3333, 0.6667, 0.25, 5.96e-08, 0.3333, 0.3333, 0.1667, 0.3333, 0.3333, 0.3333, 0.3333, 0.6667, 0.1667, 0.6667, 0.1667, 0.3333, 0.3333, 0.6667, 0.25, 1.0, 0.1667, 0.6667, 0.08333, 5.96e-08, 0.1667, 0.3333, 0.0, 0.3333, 0.1667, 0.3333, 0.1667, 0.6667, 0.0, 0.6667, 0.0, 0.3333, 0.1667, 0.6667, 0.08333, 1.0, 0.0, 0.6667, 0.9167, 5.96e-08, 1.0, 0.3333, 0.8333, 0.3333, 1.0, 0.3333, 1.0, 0.6667, 0.8333, 0.6667, 0.8333, 0.3333, 1.0, 0.6667, 0.9167, 1.0, 0.8333, 0.6667, 0.75, 5.96e-08, 0.8333, 0.3333, 0.6667, 0.3333, 0.8333, 0.3333, 0.8333, 0.6667, 0.6667, 0.6667, 0.6667, 0.3333, 0.8333, 0.6667, 0.75, 1.0, 0.6667, 0.6667])
me_birdsmall_pupil_l_mesh.materials.append(mat_material_birdsmall_pupil)
me_birdsmall_pupil_l_mesh.update()
me_birdsmall_eye_r_mesh = bpy.data.meshes.new('BirdSmall_Eye_R_Mesh')
me_birdsmall_eye_r_mesh.from_pydata([(0.0, 0.0, 1.0), (0.0, 0.7071, 0.7071), (0.0, 1.0, 0.0), (0.0, 0.7071, -0.7071), (0.0, 0.0, -1.0), (0.5, 0.5, 0.7071), (0.7071, 0.7071, 0.0), (0.5, 0.5, -0.7071), (0.7071, 0.0, 0.7071), (1.0, 0.0, 0.0), (0.7071, 0.0, -0.7071), (0.5, -0.5, 0.7071), (0.7071, -0.7071, 0.0), (0.5, -0.5, -0.7071), (0.0, -0.7071, 0.7071), (0.0, -1.0, 0.0), (0.0, -0.7071, -0.7071), (-0.5, -0.5, 0.7071), (-0.7071, -0.7071, 0.0), (-0.5, -0.5, -0.7071), (-0.7071, 0.0, 0.7071), (-1.0, 0.0, 0.0), (-0.7071, 0.0, -0.7071), (-0.5, 0.5, 0.7071), (-0.7071, 0.7071, 0.0), (-0.5, 0.5, -0.7071)], [], [(3, 2, 6, 7), (1, 0, 5), (4, 3, 7), (2, 1, 5, 6), (7, 6, 9, 10), (5, 0, 8), (4, 7, 10), (6, 5, 8, 9), (10, 9, 12, 13), (8, 0, 11), (4, 10, 13), (9, 8, 11, 12), (13, 12, 15, 16), (11, 0, 14), (4, 13, 16), (12, 11, 14, 15), (16, 15, 18, 19), (14, 0, 17), (4, 16, 19), (15, 14, 17, 18), (19, 18, 21, 22), (17, 0, 20), (4, 19, 22), (18, 17, 20, 21), (21, 20, 23, 24), (22, 21, 24, 25), (20, 0, 23), (4, 22, 25), (4, 25, 3), (24, 23, 1, 2), (25, 24, 2, 3), (23, 0, 1)])
_uv = me_birdsmall_eye_r_mesh.uv_layers.new(name='UVMap')
_uv.uv.foreach_set('vector', [0.75, 0.25, 0.75, 0.5, 0.625, 0.5, 0.625, 0.25, 0.75, 0.75, 0.6875, 1.0, 0.625, 0.75, 0.6875, 5.96e-08, 0.75, 0.25, 0.625, 0.25, 0.75, 0.5, 0.75, 0.75, 0.625, 0.75, 0.625, 0.5, 0.625, 0.25, 0.625, 0.5, 0.5, 0.5, 0.5, 0.25, 0.625, 0.75, 0.5625, 1.0, 0.5, 0.75, 0.5625, 5.96e-08, 0.625, 0.25, 0.5, 0.25, 0.625, 0.5, 0.625, 0.75, 0.5, 0.75, 0.5, 0.5, 0.5, 0.25, 0.5, 0.5, 0.375, 0.5, 0.375, 0.25, 0.5, 0.75, 0.4375, 1.0, 0.375, 0.75, 0.4375, 5.96e-08, 0.5, 0.25, 0.375, 0.25, 0.5, 0.5, 0.5, 0.75, 0.375, 0.75, 0.375, 0.5, 0.375, 0.25, 0.375, 0.5, 0.25, 0.5, 0.25, 0.25, 0.375, 0.75, 0.3125, 1.0, 0.25, 0.75, 0.3125, 5.96e-08, 0.375, 0.25, 0.25, 0.25, 0.375, 0.5, 0.375, 0.75, 0.25, 0.75, 0.25, 0.5, 0.25, 0.25, 0.25, 0.5, 0.125, 0.5, 0.125, 0.25, 0.25, 0.75, 0.1875, 1.0, 0.125, 0.75, 0.1875, 5.96e-08, 0.25, 0.25, 0.125, 0.25, 0.25, 0.5, 0.25, 0.75, 0.125, 0.75, 0.125, 0.5, 0.125, 0.25, 0.125, 0.5, 0.0, 0.5, 0.0, 0.25, 0.125, 0.75, 0.0625, 1.0, 0.0, 0.75, 0.0625, 5.96e-08, 0.125, 0.25, 0.0, 0.25, 0.125, 0.5, 0.125, 0.75, 0.0, 0.75, 0.0, 0.5, 1.0, 0.5, 1.0, 0.75, 0.875, 0.75, 0.875, 0.5, 1.0, 0.25, 1.0, 0.5, 0.875, 0.5, 0.875, 0.25, 1.0, 0.75, 0.9375, 1.0, 0.875, 0.75, 0.9375, 5.96e-08, 1.0, 0.25, 0.875, 0.25, 0.8125, 5.96e-08, 0.875, 0.25, 0.75, 0.25, 0.875, 0.5, 0.875, 0.75, 0.75, 0.75, 0.75, 0.5, 0.875, 0.25, 0.875, 0.5, 0.75, 0.5, 0.75, 0.25, 0.875, 0.75, 0.8125, 1.0, 0.75, 0.75])
me_birdsmall_eye_r_mesh.materials.append(mat_material_birdsmall_eye)
me_birdsmall_eye_r_mesh.update()
me_birdsmall_pupil_r_mesh = bpy.data.meshes.new('BirdSmall_Pupil_R_Mesh')
me_birdsmall_pupil_r_mesh.from_pydata([(0.0, 0.0, 1.0), (0.0, 0.866, -0.5), (0.0, 0.0, -1.0), (0.75, 0.433, 0.5), (0.75, 0.433, -0.5), (0.75, -0.433, 0.5), (0.75, -0.433, -0.5), (-1.192e-07, -0.866, 0.5), (-1.192e-07, -0.866, -0.5), (-0.75, -0.433, 0.5), (-0.75, -0.433, -0.5), (-0.75, 0.433, 0.5), (-0.75, 0.433, -0.5), (2.086e-07, 0.866, 0.5)], [], [(2, 1, 4), (1, 13, 3, 4), (13, 0, 3), (2, 4, 6), (4, 3, 5, 6), (3, 0, 5), (2, 6, 8), (6, 5, 7, 8), (5, 0, 7), (2, 8, 10), (8, 7, 9, 10), (7, 0, 9), (2, 10, 12), (10, 9, 11, 12), (9, 0, 11), (2, 12, 1), (12, 11, 13, 1), (11, 0, 13)])
_uv = me_birdsmall_pupil_r_mesh.uv_layers.new(name='UVMap')
_uv.uv.foreach_set('vector', [0.5833, 5.96e-08, 0.6667, 0.3333, 0.5, 0.3333, 0.6667, 0.3333, 0.6667, 0.6667, 0.5, 0.6667, 0.5, 0.3333, 0.6667, 0.6667, 0.5833, 1.0, 0.5, 0.6667, 0.4167, 5.96e-08, 0.5, 0.3333, 0.3333, 0.3333, 0.5, 0.3333, 0.5, 0.6667, 0.3333, 0.6667, 0.3333, 0.3333, 0.5, 0.6667, 0.4167, 1.0, 0.3333, 0.6667, 0.25, 5.96e-08, 0.3333, 0.3333, 0.1667, 0.3333, 0.3333, 0.3333, 0.3333, 0.6667, 0.1667, 0.6667, 0.1667, 0.3333, 0.3333, 0.6667, 0.25, 1.0, 0.1667, 0.6667, 0.08333, 5.96e-08, 0.1667, 0.3333, 0.0, 0.3333, 0.1667, 0.3333, 0.1667, 0.6667, 0.0, 0.6667, 0.0, 0.3333, 0.1667, 0.6667, 0.08333, 1.0, 0.0, 0.6667, 0.9167, 5.96e-08, 1.0, 0.3333, 0.8333, 0.3333, 1.0, 0.3333, 1.0, 0.6667, 0.8333, 0.6667, 0.8333, 0.3333, 1.0, 0.6667, 0.9167, 1.0, 0.8333, 0.6667, 0.75, 5.96e-08, 0.8333, 0.3333, 0.6667, 0.3333, 0.8333, 0.3333, 0.8333, 0.6667, 0.6667, 0.6667, 0.6667, 0.3333, 0.8333, 0.6667, 0.75, 1.0, 0.6667, 0.6667])
me_birdsmall_pupil_r_mesh.materials.append(mat_material_birdsmall_pupil)
me_birdsmall_pupil_r_mesh.update()
me_birdsmall_wing_l_mesh = bpy.data.meshes.new('BirdSmall_Wing_L_Mesh')
me_birdsmall_wing_l_mesh.from_pydata([(0.0, 0.0, 1.0), (0.0, 0.7071, 0.7071), (0.0, 1.0, 0.0), (0.0, 0.7071, -0.7071), (0.0, 0.0, -1.0), (0.5, 0.5, 0.7071), (0.7071, 0.7071, 0.0), (0.5, 0.5, -0.7071), (0.7071, 0.0, 0.7071), (1.0, 0.0, 0.0), (0.7071, 0.0, -0.7071), (0.5, -0.5, 0.7071), (0.7071, -0.7071, 0.0), (0.5, -0.5, -0.7071), (0.0, -0.7071, 0.7071), (0.0, -1.0, 0.0), (0.0, -0.7071, -0.7071), (-0.5, -0.5, 0.7071), (-0.7071, -0.7071, 0.0), (-0.5, -0.5, -0.7071), (-0.7071, 0.0, 0.7071), (-1.0, 0.0, 0.0), (-0.7071, 0.0, -0.7071), (-0.5, 0.5, 0.7071), (-0.7071, 0.7071, 0.0), (-0.5, 0.5, -0.7071)], [], [(3, 2, 6, 7), (1, 0, 5), (4, 3, 7), (2, 1, 5, 6), (7, 6, 9, 10), (5, 0, 8), (4, 7, 10), (6, 5, 8, 9), (10, 9, 12, 13), (8, 0, 11), (4, 10, 13), (9, 8, 11, 12), (13, 12, 15, 16), (11, 0, 14), (4, 13, 16), (12, 11, 14, 15), (16, 15, 18, 19), (14, 0, 17), (4, 16, 19), (15, 14, 17, 18), (19, 18, 21, 22), (17, 0, 20), (4, 19, 22), (18, 17, 20, 21), (21, 20, 23, 24), (22, 21, 24, 25), (20, 0, 23), (4, 22, 25), (4, 25, 3), (24, 23, 1, 2), (25, 24, 2, 3), (23, 0, 1)])
_uv = me_birdsmall_wing_l_mesh.uv_layers.new(name='UVMap')
_uv.uv.foreach_set('vector', [0.75, 0.25, 0.75, 0.5, 0.625, 0.5, 0.625, 0.25, 0.75, 0.75, 0.6875, 1.0, 0.625, 0.75, 0.6875, 5.96e-08, 0.75, 0.25, 0.625, 0.25, 0.75, 0.5, 0.75, 0.75, 0.625, 0.75, 0.625, 0.5, 0.625, 0.25, 0.625, 0.5, 0.5, 0.5, 0.5, 0.25, 0.625, 0.75, 0.5625, 1.0, 0.5, 0.75, 0.5625, 5.96e-08, 0.625, 0.25, 0.5, 0.25, 0.625, 0.5, 0.625, 0.75, 0.5, 0.75, 0.5, 0.5, 0.5, 0.25, 0.5, 0.5, 0.375, 0.5, 0.375, 0.25, 0.5, 0.75, 0.4375, 1.0, 0.375, 0.75, 0.4375, 5.96e-08, 0.5, 0.25, 0.375, 0.25, 0.5, 0.5, 0.5, 0.75, 0.375, 0.75, 0.375, 0.5, 0.375, 0.25, 0.375, 0.5, 0.25, 0.5, 0.25, 0.25, 0.375, 0.75, 0.3125, 1.0, 0.25, 0.75, 0.3125, 5.96e-08, 0.375, 0.25, 0.25, 0.25, 0.375, 0.5, 0.375, 0.75, 0.25, 0.75, 0.25, 0.5, 0.25, 0.25, 0.25, 0.5, 0.125, 0.5, 0.125, 0.25, 0.25, 0.75, 0.1875, 1.0, 0.125, 0.75, 0.1875, 5.96e-08, 0.25, 0.25, 0.125, 0.25, 0.25, 0.5, 0.25, 0.75, 0.125, 0.75, 0.125, 0.5, 0.125, 0.25, 0.125, 0.5, 0.0, 0.5, 0.0, 0.25, 0.125, 0.75, 0.0625, 1.0, 0.0, 0.75, 0.0625, 5.96e-08, 0.125, 0.25, 0.0, 0.25, 0.125, 0.5, 0.125, 0.75, 0.0, 0.75, 0.0, 0.5, 1.0, 0.5, 1.0, 0.75, 0.875, 0.75, 0.875, 0.5, 1.0, 0.25, 1.0, 0.5, 0.875, 0.5, 0.875, 0.25, 1.0, 0.75, 0.9375, 1.0, 0.875, 0.75, 0.9375, 5.96e-08, 1.0, 0.25, 0.875, 0.25, 0.8125, 5.96e-08, 0.875, 0.25, 0.75, 0.25, 0.875, 0.5, 0.875, 0.75, 0.75, 0.75, 0.75, 0.5, 0.875, 0.25, 0.875, 0.5, 0.75, 0.5, 0.75, 0.25, 0.875, 0.75, 0.8125, 1.0, 0.75, 0.75])
me_birdsmall_wing_l_mesh.materials.append(mat_material_birdsmall_wing)
me_birdsmall_wing_l_mesh.update()
me_birdsmall_wing_r_mesh = bpy.data.meshes.new('BirdSmall_Wing_R_Mesh')
me_birdsmall_wing_r_mesh.from_pydata([(0.0, 0.0, 1.0), (0.0, 0.7071, 0.7071), (0.0, 1.0, 0.0), (0.0, 0.7071, -0.7071), (0.0, 0.0, -1.0), (0.5, 0.5, 0.7071), (0.7071, 0.7071, 0.0), (0.5, 0.5, -0.7071), (0.7071, 0.0, 0.7071), (1.0, 0.0, 0.0), (0.7071, 0.0, -0.7071), (0.5, -0.5, 0.7071), (0.7071, -0.7071, 0.0), (0.5, -0.5, -0.7071), (0.0, -0.7071, 0.7071), (0.0, -1.0, 0.0), (0.0, -0.7071, -0.7071), (-0.5, -0.5, 0.7071), (-0.7071, -0.7071, 0.0), (-0.5, -0.5, -0.7071), (-0.7071, 0.0, 0.7071), (-1.0, 0.0, 0.0), (-0.7071, 0.0, -0.7071), (-0.5, 0.5, 0.7071), (-0.7071, 0.7071, 0.0), (-0.5, 0.5, -0.7071)], [], [(3, 2, 6, 7), (1, 0, 5), (4, 3, 7), (2, 1, 5, 6), (7, 6, 9, 10), (5, 0, 8), (4, 7, 10), (6, 5, 8, 9), (10, 9, 12, 13), (8, 0, 11), (4, 10, 13), (9, 8, 11, 12), (13, 12, 15, 16), (11, 0, 14), (4, 13, 16), (12, 11, 14, 15), (16, 15, 18, 19), (14, 0, 17), (4, 16, 19), (15, 14, 17, 18), (19, 18, 21, 22), (17, 0, 20), (4, 19, 22), (18, 17, 20, 21), (21, 20, 23, 24), (22, 21, 24, 25), (20, 0, 23), (4, 22, 25), (4, 25, 3), (24, 23, 1, 2), (25, 24, 2, 3), (23, 0, 1)])
_uv = me_birdsmall_wing_r_mesh.uv_layers.new(name='UVMap')
_uv.uv.foreach_set('vector', [0.75, 0.25, 0.75, 0.5, 0.625, 0.5, 0.625, 0.25, 0.75, 0.75, 0.6875, 1.0, 0.625, 0.75, 0.6875, 5.96e-08, 0.75, 0.25, 0.625, 0.25, 0.75, 0.5, 0.75, 0.75, 0.625, 0.75, 0.625, 0.5, 0.625, 0.25, 0.625, 0.5, 0.5, 0.5, 0.5, 0.25, 0.625, 0.75, 0.5625, 1.0, 0.5, 0.75, 0.5625, 5.96e-08, 0.625, 0.25, 0.5, 0.25, 0.625, 0.5, 0.625, 0.75, 0.5, 0.75, 0.5, 0.5, 0.5, 0.25, 0.5, 0.5, 0.375, 0.5, 0.375, 0.25, 0.5, 0.75, 0.4375, 1.0, 0.375, 0.75, 0.4375, 5.96e-08, 0.5, 0.25, 0.375, 0.25, 0.5, 0.5, 0.5, 0.75, 0.375, 0.75, 0.375, 0.5, 0.375, 0.25, 0.375, 0.5, 0.25, 0.5, 0.25, 0.25, 0.375, 0.75, 0.3125, 1.0, 0.25, 0.75, 0.3125, 5.96e-08, 0.375, 0.25, 0.25, 0.25, 0.375, 0.5, 0.375, 0.75, 0.25, 0.75, 0.25, 0.5, 0.25, 0.25, 0.25, 0.5, 0.125, 0.5, 0.125, 0.25, 0.25, 0.75, 0.1875, 1.0, 0.125, 0.75, 0.1875, 5.96e-08, 0.25, 0.25, 0.125, 0.25, 0.25, 0.5, 0.25, 0.75, 0.125, 0.75, 0.125, 0.5, 0.125, 0.25, 0.125, 0.5, 0.0, 0.5, 0.0, 0.25, 0.125, 0.75, 0.0625, 1.0, 0.0, 0.75, 0.0625, 5.96e-08, 0.125, 0.25, 0.0, 0.25, 0.125, 0.5, 0.125, 0.75, 0.0, 0.75, 0.0, 0.5, 1.0, 0.5, 1.0, 0.75, 0.875, 0.75, 0.875, 0.5, 1.0, 0.25, 1.0, 0.5, 0.875, 0.5, 0.875, 0.25, 1.0, 0.75, 0.9375, 1.0, 0.875, 0.75, 0.9375, 5.96e-08, 1.0, 0.25, 0.875, 0.25, 0.8125, 5.96e-08, 0.875, 0.25, 0.75, 0.25, 0.875, 0.5, 0.875, 0.75, 0.75, 0.75, 0.75, 0.5, 0.875, 0.25, 0.875, 0.5, 0.75, 0.5, 0.75, 0.25, 0.875, 0.75, 0.8125, 1.0, 0.75, 0.75])
me_birdsmall_wing_r_mesh.materials.append(mat_material_birdsmall_wing)
me_birdsmall_wing_r_mesh.update()
me_birdsmall_leg_l_mesh = bpy.data.meshes.new('BirdSmall_Leg_L_Mesh')
me_birdsmall_leg_l_mesh.from_pydata([(0.0, 0.017, -0.1025), (0.0, 0.017, 0.1025), (0.01472, 0.0085, -0.1025), (0.01472, 0.0085, 0.1025), (0.01472, -0.0085, -0.1025), (0.01472, -0.0085, 0.1025), (0.0, -0.017, -0.1025), (0.0, -0.017, 0.1025), (-0.01472, -0.0085, -0.1025), (-0.01472, -0.0085, 0.1025), (-0.01472, 0.0085, -0.1025), (-0.01472, 0.0085, 0.1025)], [], [(0, 1, 3, 2), (2, 3, 5, 4), (4, 5, 7, 6), (6, 7, 9, 8), (3, 1, 11, 9, 7, 5), (8, 9, 11, 10), (10, 11, 1, 0), (0, 2, 4, 6, 8, 10)])
_uv = me_birdsmall_leg_l_mesh.uv_layers.new(name='UVMap')
_uv.uv.foreach_set('vector', [1.0, 0.5, 1.0, 1.0, 0.8333, 1.0, 0.8333, 0.5, 0.8333, 0.5, 0.8333, 1.0, 0.6667, 1.0, 0.6667, 0.5, 0.6667, 0.5, 0.6667, 1.0, 0.5, 1.0, 0.5, 0.5, 0.5, 0.5, 0.5, 1.0, 0.3333, 1.0, 0.3333, 0.5, 0.4578, 0.37, 0.25, 0.49, 0.04215, 0.37, 0.04215, 0.13, 0.25, 0.01, 0.4578, 0.13, 0.3333, 0.5, 0.3333, 1.0, 0.1667, 1.0, 0.1667, 0.5, 0.1667, 0.5, 0.1667, 1.0, -8.941e-08, 1.0, -8.941e-08, 0.5, 0.75, 0.49, 0.9578, 0.37, 0.9578, 0.13, 0.75, 0.01, 0.5422, 0.13, 0.5422, 0.37])
me_birdsmall_leg_l_mesh.materials.append(mat_material_birdsmall_leg)
me_birdsmall_leg_l_mesh.update()
me_birdsmall_leg_r_mesh = bpy.data.meshes.new('BirdSmall_Leg_R_Mesh')
me_birdsmall_leg_r_mesh.from_pydata([(0.0, 0.017, -0.1025), (0.0, 0.017, 0.1025), (0.01472, 0.0085, -0.1025), (0.01472, 0.0085, 0.1025), (0.01472, -0.0085, -0.1025), (0.01472, -0.0085, 0.1025), (0.0, -0.017, -0.1025), (0.0, -0.017, 0.1025), (-0.01472, -0.0085, -0.1025), (-0.01472, -0.0085, 0.1025), (-0.01472, 0.0085, -0.1025), (-0.01472, 0.0085, 0.1025)], [], [(0, 1, 3, 2), (2, 3, 5, 4), (4, 5, 7, 6), (6, 7, 9, 8), (3, 1, 11, 9, 7, 5), (8, 9, 11, 10), (10, 11, 1, 0), (0, 2, 4, 6, 8, 10)])
_uv = me_birdsmall_leg_r_mesh.uv_layers.new(name='UVMap')
_uv.uv.foreach_set('vector', [1.0, 0.5, 1.0, 1.0, 0.8333, 1.0, 0.8333, 0.5, 0.8333, 0.5, 0.8333, 1.0, 0.6667, 1.0, 0.6667, 0.5, 0.6667, 0.5, 0.6667, 1.0, 0.5, 1.0, 0.5, 0.5, 0.5, 0.5, 0.5, 1.0, 0.3333, 1.0, 0.3333, 0.5, 0.4578, 0.37, 0.25, 0.49, 0.04215, 0.37, 0.04215, 0.13, 0.25, 0.01, 0.4578, 0.13, 0.3333, 0.5, 0.3333, 1.0, 0.1667, 1.0, 0.1667, 0.5, 0.1667, 0.5, 0.1667, 1.0, -8.941e-08, 1.0, -8.941e-08, 0.5, 0.75, 0.49, 0.9578, 0.37, 0.9578, 0.13, 0.75, 0.01, 0.5422, 0.13, 0.5422, 0.37])
me_birdsmall_leg_r_mesh.materials.append(mat_material_birdsmall_leg)
me_birdsmall_leg_r_mesh.update()
me_birdsmall_foot_l_mesh = bpy.data.meshes.new('BirdSmall_Foot_L_Mesh')
me_birdsmall_foot_l_mesh.from_pydata([(0.0, 0.012, -0.05504), (0.0, 0.012, 0.05504), (0.01141, 0.003708, -0.05504), (0.01141, 0.003708, 0.05504), (0.007053, -0.009708, -0.05504), (0.007053, -0.009708, 0.05504), (-0.007053, -0.009708, -0.05504), (-0.007053, -0.009708, 0.05504), (-0.01141, 0.003708, -0.05504), (-0.01141, 0.003708, 0.05504), (0.0004235, 0.01199, -0.05514), (0.07042, 0.009993, -3.039e-05), (0.007182, 0.00338, -0.06404), (0.07718, 0.001381, -0.008927), (0.004015, -0.009903, -0.0605), (0.07402, -0.0119, -0.005387), (-0.0047, -0.0095, -0.04941), (0.0653, -0.0115, 0.005699), (-0.00692, 0.004032, -0.0461), (0.06308, 0.002033, 0.009009), (-0.0004978, 0.01196, -0.05586), (-0.0455, 0.007692, -0.09073), (-0.007161, 0.004024, -0.04629), (-0.05216, -0.0002463, -0.08116), (-0.003928, -0.009475, -0.04881), (-0.04893, -0.01374, -0.08367), (0.004733, -0.009879, -0.05993), (-0.04027, -0.01415, -0.0948), (0.006853, 0.003369, -0.06429), (-0.03815, -0.000901, -0.09916)], [], [(0, 1, 3, 2), (2, 3, 5, 4), (4, 5, 7, 6), (3, 1, 9, 7, 5), (6, 7, 9, 8), (8, 9, 1, 0), (0, 2, 4, 6, 8), (10, 11, 13, 12), (12, 13, 15, 14), (14, 15, 17, 16), (13, 11, 19, 17, 15), (16, 17, 19, 18), (18, 19, 11, 10), (10, 12, 14, 16, 18), (20, 21, 23, 22), (22, 23, 25, 24), (24, 25, 27, 26), (23, 21, 29, 27, 25), (26, 27, 29, 28), (28, 29, 21, 20), (20, 22, 24, 26, 28)])
_uv = me_birdsmall_foot_l_mesh.uv_layers.new(name='UVMap')
_uv.uv.foreach_set('vector', [1.0, 0.5, 1.0, 1.0, 0.8, 1.0, 0.8, 0.5, 0.8, 0.5, 0.8, 1.0, 0.6, 1.0, 0.6, 0.5, 0.6, 0.5, 0.6, 1.0, 0.4, 1.0, 0.4, 0.5, 0.4783, 0.3242, 0.25, 0.49, 0.02175, 0.3242, 0.1089, 0.05584, 0.3911, 0.05584, 0.4, 0.5, 0.4, 1.0, 0.2, 1.0, 0.2, 0.5, 0.2, 0.5, 0.2, 1.0, 2.98e-08, 1.0, 2.98e-08, 0.5, 0.75, 0.49, 0.9783, 0.3242, 0.8911, 0.05584, 0.6089, 0.05584, 0.5217, 0.3242, 1.0, 0.5, 1.0, 1.0, 0.8, 1.0, 0.8, 0.5, 0.8, 0.5, 0.8, 1.0, 0.6, 1.0, 0.6, 0.5, 0.6, 0.5, 0.6, 1.0, 0.4, 1.0, 0.4, 0.5, 0.4783, 0.3242, 0.25, 0.49, 0.02175, 0.3242, 0.1089, 0.05584, 0.3911, 0.05584, 0.4, 0.5, 0.4, 1.0, 0.2, 1.0, 0.2, 0.5, 0.2, 0.5, 0.2, 1.0, 2.98e-08, 1.0, 2.98e-08, 0.5, 0.75, 0.49, 0.9783, 0.3242, 0.8911, 0.05584, 0.6089, 0.05584, 0.5217, 0.3242, 1.0, 0.5, 1.0, 1.0, 0.8, 1.0, 0.8, 0.5, 0.8, 0.5, 0.8, 1.0, 0.6, 1.0, 0.6, 0.5, 0.6, 0.5, 0.6, 1.0, 0.4, 1.0, 0.4, 0.5, 0.4783, 0.3242, 0.25, 0.49, 0.02175, 0.3242, 0.1089, 0.05584, 0.3911, 0.05584, 0.4, 0.5, 0.4, 1.0, 0.2, 1.0, 0.2, 0.5, 0.2, 0.5, 0.2, 1.0, 2.98e-08, 1.0, 2.98e-08, 0.5, 0.75, 0.49, 0.9783, 0.3242, 0.8911, 0.05584, 0.6089, 0.05584, 0.5217, 0.3242])
me_birdsmall_foot_l_mesh.materials.append(mat_material_birdsmall_leg)
me_birdsmall_foot_l_mesh.update()
me_birdsmall_foot_r_mesh = bpy.data.meshes.new('BirdSmall_Foot_R_Mesh')
me_birdsmall_foot_r_mesh.from_pydata([(0.0, 0.012, -0.05504), (0.0, 0.012, 0.05504), (0.01141, 0.003708, -0.05504), (0.01141, 0.003708, 0.05504), (0.007053, -0.009708, -0.05504), (0.007053, -0.009708, 0.05504), (-0.007053, -0.009708, -0.05504), (-0.007053, -0.009708, 0.05504), (-0.01141, 0.003708, -0.05504), (-0.01141, 0.003708, 0.05504), (-0.0004235, 0.01199, -0.05514), (-0.07042, 0.009993, -3.039e-05), (0.00692, 0.004032, -0.0461), (-0.06308, 0.002033, 0.009009), (0.0047, -0.0095, -0.04941), (-0.0653, -0.0115, 0.005699), (-0.004015, -0.009903, -0.0605), (-0.07402, -0.0119, -0.005387), (-0.007182, 0.00338, -0.06404), (-0.07718, 0.001381, -0.008927), (0.0004978, 0.01196, -0.05586), (0.0455, 0.007692, -0.09073), (-0.006853, 0.003369, -0.06429), (0.03815, -0.000901, -0.09916), (-0.004733, -0.009879, -0.05993), (0.04027, -0.01415, -0.0948), (0.003928, -0.009475, -0.04881), (0.04893, -0.01374, -0.08367), (0.007161, 0.004024, -0.04629), (0.05216, -0.0002463, -0.08116)], [], [(0, 1, 3, 2), (2, 3, 5, 4), (4, 5, 7, 6), (3, 1, 9, 7, 5), (6, 7, 9, 8), (8, 9, 1, 0), (0, 2, 4, 6, 8), (10, 11, 13, 12), (12, 13, 15, 14), (14, 15, 17, 16), (13, 11, 19, 17, 15), (16, 17, 19, 18), (18, 19, 11, 10), (10, 12, 14, 16, 18), (20, 21, 23, 22), (22, 23, 25, 24), (24, 25, 27, 26), (23, 21, 29, 27, 25), (26, 27, 29, 28), (28, 29, 21, 20), (20, 22, 24, 26, 28)])
_uv = me_birdsmall_foot_r_mesh.uv_layers.new(name='UVMap')
_uv.uv.foreach_set('vector', [1.0, 0.5, 1.0, 1.0, 0.8, 1.0, 0.8, 0.5, 0.8, 0.5, 0.8, 1.0, 0.6, 1.0, 0.6, 0.5, 0.6, 0.5, 0.6, 1.0, 0.4, 1.0, 0.4, 0.5, 0.4783, 0.3242, 0.25, 0.49, 0.02175, 0.3242, 0.1089, 0.05584, 0.3911, 0.05584, 0.4, 0.5, 0.4, 1.0, 0.2, 1.0, 0.2, 0.5, 0.2, 0.5, 0.2, 1.0, 2.98e-08, 1.0, 2.98e-08, 0.5, 0.75, 0.49, 0.9783, 0.3242, 0.8911, 0.05584, 0.6089, 0.05584, 0.5217, 0.3242, 1.0, 0.5, 1.0, 1.0, 0.8, 1.0, 0.8, 0.5, 0.8, 0.5, 0.8, 1.0, 0.6, 1.0, 0.6, 0.5, 0.6, 0.5, 0.6, 1.0, 0.4, 1.0, 0.4, 0.5, 0.4783, 0.3242, 0.25, 0.49, 0.02175, 0.3242, 0.1089, 0.05584, 0.3911, 0.05584, 0.4, 0.5, 0.4, 1.0, 0.2, 1.0, 0.2, 0.5, 0.2, 0.5, 0.2, 1.0, 2.98e-08, 1.0, 2.98e-08, 0.5, 0.75, 0.49, 0.9783, 0.3242, 0.8911, 0.05584, 0.6089, 0.05584, 0.5217, 0.3242, 1.0, 0.5, 1.0, 1.0, 0.8, 1.0, 0.8, 0.5, 0.8, 0.5, 0.8, 1.0, 0.6, 1.0, 0.6, 0.5, 0.6, 0.5, 0.6, 1.0, 0.4, 1.0, 0.4, 0.5, 0.4783, 0.3242, 0.25, 0.49, 0.02175, 0.3242, 0.1089, 0.05584, 0.3911, 0.05584, 0.4, 0.5, 0.4, 1.0, 0.2, 1.0, 0.2, 0.5, 0.2, 0.5, 0.2, 1.0, 2.98e-08, 1.0, 2.98e-08, 0.5, 0.75, 0.49, 0.9783, 0.3242, 0.8911, 0.05584, 0.6089, 0.05584, 0.5217, 0.3242])
me_birdsmall_foot_r_mesh.materials.append(mat_material_birdsmall_leg)
me_birdsmall_foot_r_mesh.update()

# ---- objects
ob_birdsmall_root = bpy.data.objects.new('BirdSmall_Root', None)
ob_birdsmall_bodypivot = bpy.data.objects.new('BirdSmall_BodyPivot', None)
ob_birdsmall_headpivot = bpy.data.objects.new('BirdSmall_HeadPivot', None)
ob_birdsmall_wingpivot_l = bpy.data.objects.new('BirdSmall_WingPivot_L', None)
ob_birdsmall_wingpivot_r = bpy.data.objects.new('BirdSmall_WingPivot_R', None)
ob_birdsmall_tailpivot = bpy.data.objects.new('BirdSmall_TailPivot', None)
ob_birdsmall_legpivot_l = bpy.data.objects.new('BirdSmall_LegPivot_L', None)
ob_birdsmall_legpivot_r = bpy.data.objects.new('BirdSmall_LegPivot_R', None)
ob_birdsmall_beak = bpy.data.objects.new('BirdSmall_Beak', me_birdsmall_beak_mesh)
ob_birdsmall_tail = bpy.data.objects.new('BirdSmall_Tail', me_birdsmall_tail_mesh)
ob_birdsmall_body = bpy.data.objects.new('BirdSmall_Body', me_birdsmall_body_mesh)
ob_birdsmall_bellypatch = bpy.data.objects.new('BirdSmall_BellyPatch', me_birdsmall_bellypatch_mesh)
ob_birdsmall_head = bpy.data.objects.new('BirdSmall_Head', me_birdsmall_head_mesh)
ob_birdsmall_eye_l = bpy.data.objects.new('BirdSmall_Eye_L', me_birdsmall_eye_l_mesh)
ob_birdsmall_pupil_l = bpy.data.objects.new('BirdSmall_Pupil_L', me_birdsmall_pupil_l_mesh)
ob_birdsmall_eye_r = bpy.data.objects.new('BirdSmall_Eye_R', me_birdsmall_eye_r_mesh)
ob_birdsmall_pupil_r = bpy.data.objects.new('BirdSmall_Pupil_R', me_birdsmall_pupil_r_mesh)
ob_birdsmall_wing_l = bpy.data.objects.new('BirdSmall_Wing_L', me_birdsmall_wing_l_mesh)
ob_birdsmall_wing_r = bpy.data.objects.new('BirdSmall_Wing_R', me_birdsmall_wing_r_mesh)
ob_birdsmall_leg_l = bpy.data.objects.new('BirdSmall_Leg_L', me_birdsmall_leg_l_mesh)
ob_birdsmall_leg_r = bpy.data.objects.new('BirdSmall_Leg_R', me_birdsmall_leg_r_mesh)
ob_birdsmall_foot_l = bpy.data.objects.new('BirdSmall_Foot_L', me_birdsmall_foot_l_mesh)
ob_birdsmall_foot_r = bpy.data.objects.new('BirdSmall_Foot_R', me_birdsmall_foot_r_mesh)

# ---- transforms, parenting, visibility, modifiers, constraints
ob_birdsmall_root.location = (0.0, 0.0, 0.0)
ob_birdsmall_root.empty_display_size = 0.12
ob_birdsmall_bodypivot.parent = ob_birdsmall_root
ob_birdsmall_bodypivot.location = (0.0, 0.02, 0.392)
ob_birdsmall_bodypivot.empty_display_size = 0.08
ob_birdsmall_headpivot.parent = ob_birdsmall_bodypivot
ob_birdsmall_headpivot.location = (0.0, -0.27, 0.53)
ob_birdsmall_headpivot.rotation_euler = (0.1047, 0.0, 0.06981)
ob_birdsmall_headpivot.empty_display_size = 0.08
ob_birdsmall_wingpivot_l.parent = ob_birdsmall_bodypivot
ob_birdsmall_wingpivot_l.location = (0.19, -0.01, 0.42)
ob_birdsmall_wingpivot_l.empty_display_size = 0.08
ob_birdsmall_wingpivot_r.parent = ob_birdsmall_bodypivot
ob_birdsmall_wingpivot_r.location = (-0.19, -0.01, 0.42)
ob_birdsmall_wingpivot_r.empty_display_size = 0.08
ob_birdsmall_tailpivot.parent = ob_birdsmall_bodypivot
ob_birdsmall_tailpivot.location = (0.0, 0.28, 0.39)
ob_birdsmall_tailpivot.empty_display_size = 0.08
ob_birdsmall_legpivot_l.parent = ob_birdsmall_bodypivot
ob_birdsmall_legpivot_l.location = (0.105, 0.08, 0.24)
ob_birdsmall_legpivot_l.empty_display_size = 0.08
ob_birdsmall_legpivot_r.parent = ob_birdsmall_bodypivot
ob_birdsmall_legpivot_r.location = (-0.105, 0.08, 0.24)
ob_birdsmall_legpivot_r.empty_display_size = 0.08
ob_birdsmall_beak.parent = ob_birdsmall_headpivot
ob_birdsmall_beak.matrix_parent_inverse = Matrix(((1.0, -0.0, 0.0, -0.0), (-0.0, 1.0, -0.0, 0.25), (0.0, -0.0, 1.0, -0.9), (-0.0, 0.0, -0.0, 1.0)))
ob_birdsmall_beak.location = (0.0, -0.44, 0.515)
ob_birdsmall_tail.parent = ob_birdsmall_tailpivot
ob_birdsmall_tail.matrix_parent_inverse = Matrix(((1.0, -0.0, 0.0, -0.0), (-0.0, 1.0, -0.0, -0.3), (0.0, -0.0, 1.0, -0.76), (-0.0, 0.0, -0.0, 1.0)))
ob_birdsmall_tail.location = (0.0, 0.28, 0.39)
ob_birdsmall_body.parent = ob_birdsmall_bodypivot
ob_birdsmall_body.matrix_parent_inverse = Matrix(((1.0, -0.0, 0.0, -0.0), (-0.0, 1.0, -0.0, -0.02), (0.0, -0.0, 1.0, -0.37), (-0.0, 0.0, -0.0, 1.0)))
ob_birdsmall_body.location = (0.0, 0.03, 0.39)
ob_birdsmall_body.rotation_euler = (-0.08727, 0.0, 0.0)
ob_birdsmall_body.scale = (0.24, 0.35, 0.22)
ob_birdsmall_bellypatch.parent = ob_birdsmall_bodypivot
ob_birdsmall_bellypatch.matrix_parent_inverse = Matrix(((1.0, -0.0, 0.0, -0.0), (-0.0, 1.0, -0.0, -0.02), (0.0, -0.0, 1.0, -0.37), (-0.0, 0.0, -0.0, 1.0)))
ob_birdsmall_bellypatch.location = (0.0, -0.14, 0.34)
ob_birdsmall_bellypatch.rotation_euler = (0.1396, 0.0, 0.0)
ob_birdsmall_bellypatch.scale = (0.145, 0.055, 0.105)
ob_birdsmall_head.parent = ob_birdsmall_headpivot
ob_birdsmall_head.matrix_parent_inverse = Matrix(((1.0, -0.0, 0.0, -0.0), (-0.0, 1.0, -0.0, 0.25), (0.0, -0.0, 1.0, -0.9), (-0.0, 0.0, -0.0, 1.0)))
ob_birdsmall_head.location = (0.0, -0.31, 0.53)
ob_birdsmall_head.scale = (0.17, 0.18, 0.16)
ob_birdsmall_eye_l.parent = ob_birdsmall_headpivot
ob_birdsmall_eye_l.matrix_parent_inverse = Matrix(((1.0, -0.0, 0.0, -0.0), (-0.0, 1.0, -0.0, 0.25), (0.0, -0.0, 1.0, -0.9), (-0.0, 0.0, -0.0, 1.0)))
ob_birdsmall_eye_l.location = (0.115, -0.43, 0.57)
ob_birdsmall_eye_l.scale = (0.035, 0.024, 0.035)
ob_birdsmall_pupil_l.parent = ob_birdsmall_headpivot
ob_birdsmall_pupil_l.matrix_parent_inverse = Matrix(((1.0, -0.0, 0.0, -0.0), (-0.0, 1.0, -0.0, 0.25), (0.0, -0.0, 1.0, -0.9), (-0.0, 0.0, -0.0, 1.0)))
ob_birdsmall_pupil_l.location = (0.127, -0.452, 0.57)
ob_birdsmall_pupil_l.scale = (0.013, 0.008, 0.013)
ob_birdsmall_eye_r.parent = ob_birdsmall_headpivot
ob_birdsmall_eye_r.matrix_parent_inverse = Matrix(((1.0, -0.0, 0.0, -0.0), (-0.0, 1.0, -0.0, 0.25), (0.0, -0.0, 1.0, -0.9), (-0.0, 0.0, -0.0, 1.0)))
ob_birdsmall_eye_r.location = (-0.115, -0.43, 0.57)
ob_birdsmall_eye_r.scale = (0.035, 0.024, 0.035)
ob_birdsmall_pupil_r.parent = ob_birdsmall_headpivot
ob_birdsmall_pupil_r.matrix_parent_inverse = Matrix(((1.0, -0.0, 0.0, -0.0), (-0.0, 1.0, -0.0, 0.25), (0.0, -0.0, 1.0, -0.9), (-0.0, 0.0, -0.0, 1.0)))
ob_birdsmall_pupil_r.location = (-0.127, -0.452, 0.57)
ob_birdsmall_pupil_r.scale = (0.013, 0.008, 0.013)
ob_birdsmall_wing_l.parent = ob_birdsmall_wingpivot_l
ob_birdsmall_wing_l.matrix_parent_inverse = Matrix(((1.0, -0.0, 0.0, -0.19), (-0.0, 1.0, -0.0, -0.01), (0.0, -0.0, 1.0, -0.79), (-0.0, 0.0, -0.0, 1.0)))
ob_birdsmall_wing_l.location = (0.27, 0.08, 0.34)
ob_birdsmall_wing_l.rotation_euler = (0.06981, -0.1047, -0.2094)
ob_birdsmall_wing_l.scale = (0.075, 0.22, 0.04)
ob_birdsmall_wing_r.parent = ob_birdsmall_wingpivot_r
ob_birdsmall_wing_r.matrix_parent_inverse = Matrix(((1.0, -0.0, 0.0, 0.19), (-0.0, 1.0, -0.0, -0.01), (0.0, -0.0, 1.0, -0.79), (-0.0, 0.0, -0.0, 1.0)))
ob_birdsmall_wing_r.location = (-0.27, 0.08, 0.34)
ob_birdsmall_wing_r.rotation_euler = (0.06981, 0.1047, 0.2094)
ob_birdsmall_wing_r.scale = (0.075, 0.22, 0.04)
ob_birdsmall_leg_l.parent = ob_birdsmall_legpivot_l
ob_birdsmall_leg_l.matrix_parent_inverse = Matrix(((1.0, -0.0, 0.0, -0.105), (-0.0, 1.0, -0.0, -0.1), (0.0, -0.0, 1.0, -0.61), (-0.0, 0.0, -0.0, 1.0)))
ob_birdsmall_leg_l.location = (0.105, 0.08, 0.1375)
ob_birdsmall_leg_l.rotation_euler = (3.142, -0.0, 0.0)
ob_birdsmall_leg_r.parent = ob_birdsmall_legpivot_r
ob_birdsmall_leg_r.matrix_parent_inverse = Matrix(((1.0, -0.0, 0.0, 0.105), (-0.0, 1.0, -0.0, -0.1), (0.0, -0.0, 1.0, -0.61), (-0.0, 0.0, -0.0, 1.0)))
ob_birdsmall_leg_r.location = (-0.105, 0.08, 0.1375)
ob_birdsmall_leg_r.rotation_euler = (3.142, -0.0, 0.0)
ob_birdsmall_foot_l.parent = ob_birdsmall_legpivot_l
ob_birdsmall_foot_l.matrix_parent_inverse = Matrix(((1.0, -0.0, 0.0, -0.105), (-0.0, 1.0, -0.0, -0.1), (0.0, -0.0, 1.0, -0.61), (-0.0, 0.0, -0.0, 1.0)))
ob_birdsmall_foot_l.location = (0.105, 0.0, 0.033)
ob_birdsmall_foot_l.rotation_euler = (1.607, -0.0, 0.0)
ob_birdsmall_foot_r.parent = ob_birdsmall_legpivot_r
ob_birdsmall_foot_r.matrix_parent_inverse = Matrix(((1.0, -0.0, 0.0, 0.105), (-0.0, 1.0, -0.0, -0.1), (0.0, -0.0, 1.0, -0.61), (-0.0, 0.0, -0.0, 1.0)))
ob_birdsmall_foot_r.location = (-0.105, 0.0, 0.033)
ob_birdsmall_foot_r.rotation_euler = (1.607, -0.0, 0.0)

# ---- collection membership
scene.collection.objects.link(ob_birdsmall_root)
scene.collection.objects.link(ob_birdsmall_bodypivot)
scene.collection.objects.link(ob_birdsmall_headpivot)
scene.collection.objects.link(ob_birdsmall_wingpivot_l)
scene.collection.objects.link(ob_birdsmall_wingpivot_r)
scene.collection.objects.link(ob_birdsmall_tailpivot)
scene.collection.objects.link(ob_birdsmall_legpivot_l)
scene.collection.objects.link(ob_birdsmall_legpivot_r)
scene.collection.objects.link(ob_birdsmall_beak)
scene.collection.objects.link(ob_birdsmall_tail)
col_collection.objects.link(ob_birdsmall_body)
col_collection.objects.link(ob_birdsmall_bellypatch)
col_collection.objects.link(ob_birdsmall_head)
col_collection.objects.link(ob_birdsmall_eye_l)
col_collection.objects.link(ob_birdsmall_pupil_l)
col_collection.objects.link(ob_birdsmall_eye_r)
col_collection.objects.link(ob_birdsmall_pupil_r)
col_collection.objects.link(ob_birdsmall_wing_l)
col_collection.objects.link(ob_birdsmall_wing_r)
col_collection.objects.link(ob_birdsmall_leg_l)
col_collection.objects.link(ob_birdsmall_leg_r)
col_collection.objects.link(ob_birdsmall_foot_l)
col_collection.objects.link(ob_birdsmall_foot_r)

# ---- scene / render settings (as saved in the file)
scene.frame_start = 1; scene.frame_end = 48; scene.frame_set(24)
scene.render.engine = 'BLENDER_EEVEE_NEXT'
scene.render.bake_bias = 0.0
scene.render.bake_samples = 0
scene.cycles.sampling_pattern = 'TABULATED_SOBOL'
scene.eevee.use_volume_custom_range = False
bpy.context.view_layer.update()

# ---- added for rendering (the .blend has no active camera and no usable light): camera, sun
cam_auto = bpy.data.cameras.new('AutoCamera')
cam_auto.lens = 50.0
cam_auto.sensor_width = 36.0
cam_auto.clip_end = 1000.0
ob_auto_camera = bpy.data.objects.new('AutoCamera', cam_auto)
scene.collection.objects.link(ob_auto_camera)
ob_auto_camera.location = (1.45325, -1.74163, 1.54488)
ob_auto_camera.rotation_euler = (1.09748, -7.21219e-08, 0.694738)
scene.camera = ob_auto_camera
light_auto_sun = bpy.data.lights.new('AutoSun', 'SUN')
light_auto_sun.energy = 3.0
light_auto_sun.angle = 0.0523599
ob_auto_sun = bpy.data.objects.new('AutoSun', light_auto_sun)
scene.collection.objects.link(ob_auto_sun)
ob_auto_sun.rotation_euler = (0.872665, 0.174533, 0.523599)
bpy.context.view_layer.update()
